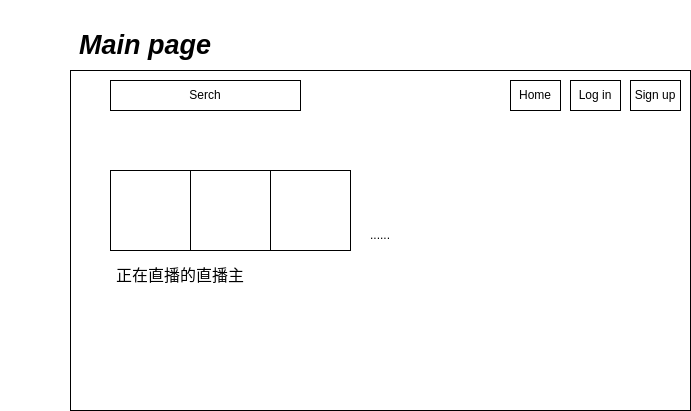

The diagram above was exported from draw.io. Its source (the exported page's mxGraphModel, read from the mxfile embedded in the PNG):
<mxGraphModel dx="1195" dy="598" grid="1" gridSize="10" guides="1" tooltips="1" connect="1" arrows="1" fold="1" page="1" pageScale="1" pageWidth="827" pageHeight="1169" math="0" shadow="0">
  <root>
    <mxCell id="0" />
    <mxCell id="1" parent="0" />
    <mxCell id="m-szvpuN0a6_rOLdwqwF-2" value="" style="rounded=0;whiteSpace=wrap;html=1;" vertex="1" parent="1">
      <mxGeometry x="130" y="90" width="620" height="340" as="geometry" />
    </mxCell>
    <mxCell id="m-szvpuN0a6_rOLdwqwF-3" value="" style="whiteSpace=wrap;html=1;aspect=fixed;" vertex="1" parent="1">
      <mxGeometry x="170" y="190" width="80" height="80" as="geometry" />
    </mxCell>
    <mxCell id="m-szvpuN0a6_rOLdwqwF-4" value="" style="whiteSpace=wrap;html=1;aspect=fixed;" vertex="1" parent="1">
      <mxGeometry x="250" y="190" width="80" height="80" as="geometry" />
    </mxCell>
    <mxCell id="m-szvpuN0a6_rOLdwqwF-5" value="" style="whiteSpace=wrap;html=1;aspect=fixed;" vertex="1" parent="1">
      <mxGeometry x="330" y="190" width="80" height="80" as="geometry" />
    </mxCell>
    <mxCell id="m-szvpuN0a6_rOLdwqwF-7" value="......" style="text;html=1;strokeColor=none;fillColor=none;align=center;verticalAlign=middle;whiteSpace=wrap;rounded=0;" vertex="1" parent="1">
      <mxGeometry x="410" y="240" width="60" height="30" as="geometry" />
    </mxCell>
    <mxCell id="m-szvpuN0a6_rOLdwqwF-8" value="&lt;font style=&quot;font-size: 16px;&quot;&gt;正在直播的直播主&lt;/font&gt;" style="text;html=1;strokeColor=none;fillColor=none;align=center;verticalAlign=middle;whiteSpace=wrap;rounded=0;" vertex="1" parent="1">
      <mxGeometry x="170" y="270" width="140" height="50" as="geometry" />
    </mxCell>
    <mxCell id="m-szvpuN0a6_rOLdwqwF-9" value="Log in" style="rounded=0;whiteSpace=wrap;html=1;" vertex="1" parent="1">
      <mxGeometry x="630" y="100" width="50" height="30" as="geometry" />
    </mxCell>
    <mxCell id="m-szvpuN0a6_rOLdwqwF-10" value="Sign up" style="rounded=0;whiteSpace=wrap;html=1;" vertex="1" parent="1">
      <mxGeometry x="690" y="100" width="50" height="30" as="geometry" />
    </mxCell>
    <mxCell id="m-szvpuN0a6_rOLdwqwF-11" value="Home" style="rounded=0;whiteSpace=wrap;html=1;" vertex="1" parent="1">
      <mxGeometry x="570" y="100" width="50" height="30" as="geometry" />
    </mxCell>
    <mxCell id="m-szvpuN0a6_rOLdwqwF-18" value="&lt;font style=&quot;font-size: 27px;&quot;&gt;&lt;b&gt;&lt;i&gt;Main page&lt;/i&gt;&lt;/b&gt;&lt;/font&gt;" style="text;html=1;strokeColor=none;fillColor=none;align=center;verticalAlign=middle;whiteSpace=wrap;rounded=0;" vertex="1" parent="1">
      <mxGeometry x="60" y="20" width="290" height="90" as="geometry" />
    </mxCell>
    <mxCell id="m-szvpuN0a6_rOLdwqwF-19" value="Serch" style="rounded=0;whiteSpace=wrap;html=1;" vertex="1" parent="1">
      <mxGeometry x="170" y="100" width="190" height="30" as="geometry" />
    </mxCell>
  </root>
</mxGraphModel>